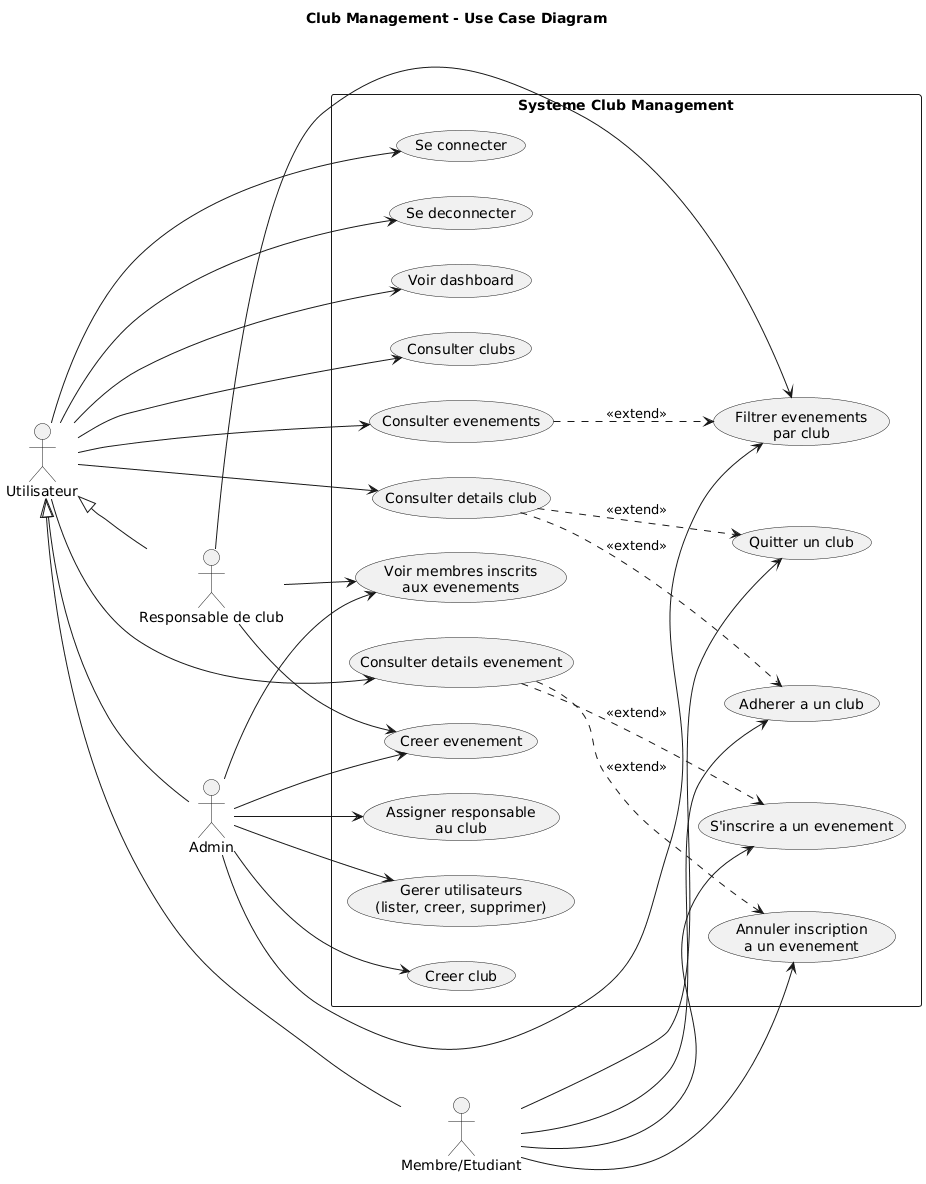

The diagram above was rendered by PlantUML. Its source (embedded in the PNG):
@startuml
title Club Management - Use Case Diagram
left to right direction
skinparam packageStyle rectangle
skinparam shadowing false

actor "Utilisateur" as User
actor "Admin" as Admin
actor "Responsable de club" as Responsable
actor "Membre/Etudiant" as Membre

User <|-- Admin
User <|-- Responsable
User <|-- Membre

rectangle "Systeme Club Management" {
  usecase "Se connecter" as UC_Login
  usecase "Se deconnecter" as UC_Logout
  usecase "Voir dashboard" as UC_Dashboard
  usecase "Consulter clubs" as UC_Clubs
  usecase "Consulter details club" as UC_ClubDetails
  usecase "Consulter evenements" as UC_Events
  usecase "Consulter details evenement" as UC_EventDetails

  usecase "Creer club" as UC_CreateClub
  usecase "Assigner responsable\nau club" as UC_AssignResponsable
  usecase "Gerer utilisateurs\n(lister, creer, supprimer)" as UC_ManageUsers

  usecase "Creer evenement" as UC_CreateEvent
  usecase "Filtrer evenements\npar club" as UC_FilterEvents
  usecase "Voir membres inscrits\naux evenements" as UC_ViewRegistered

  usecase "Adherer a un club" as UC_JoinClub
  usecase "Quitter un club" as UC_LeaveClub
  usecase "S'inscrire a un evenement" as UC_RegisterEvent
  usecase "Annuler inscription\na un evenement" as UC_CancelEvent
}

User --> UC_Login
User --> UC_Logout
User --> UC_Dashboard
User --> UC_Clubs
User --> UC_ClubDetails
User --> UC_Events
User --> UC_EventDetails

Admin --> UC_CreateClub
Admin --> UC_AssignResponsable
Admin --> UC_ManageUsers
Admin --> UC_CreateEvent
Admin --> UC_FilterEvents
Admin --> UC_ViewRegistered

Responsable --> UC_CreateEvent
Responsable --> UC_FilterEvents
Responsable --> UC_ViewRegistered

Membre --> UC_JoinClub
Membre --> UC_LeaveClub
Membre --> UC_RegisterEvent
Membre --> UC_CancelEvent

UC_ClubDetails ..> UC_JoinClub : <<extend>>
UC_ClubDetails ..> UC_LeaveClub : <<extend>>
UC_EventDetails ..> UC_RegisterEvent : <<extend>>
UC_EventDetails ..> UC_CancelEvent : <<extend>>
UC_Events ..> UC_FilterEvents : <<extend>>
@enduml